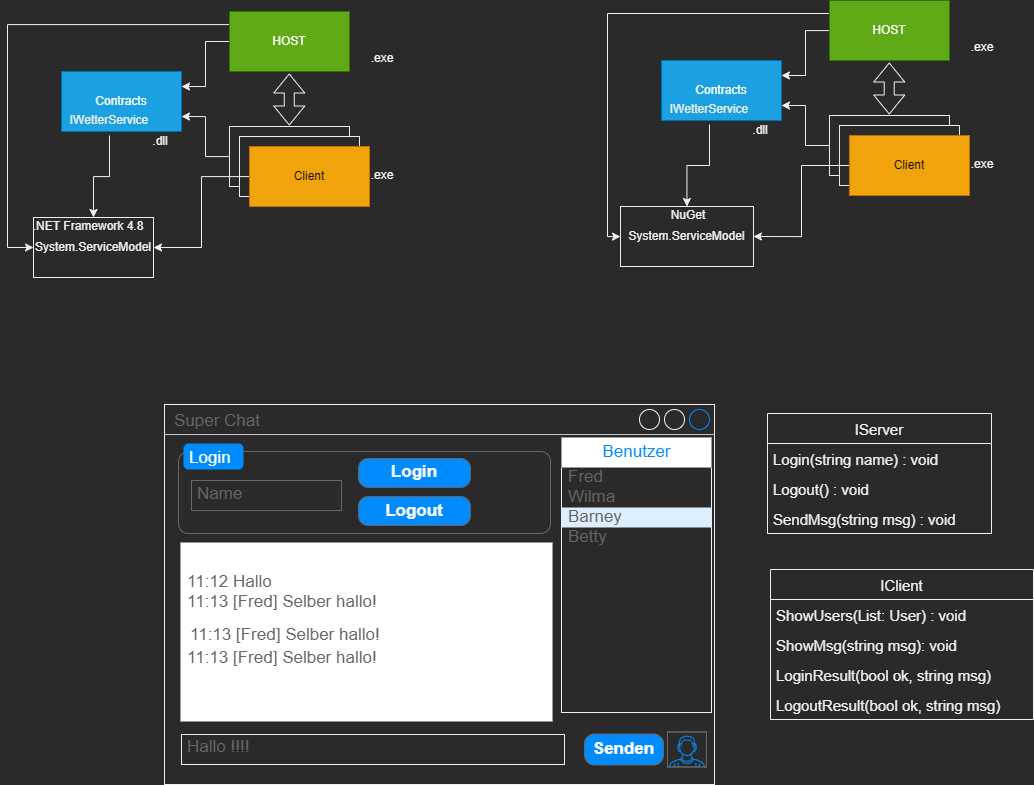

The diagram above was exported from draw.io. Its source (the exported page's mxGraphModel, read from the mxfile embedded in the PNG):
<mxGraphModel dx="1978" dy="1547" grid="0" gridSize="10" guides="1" tooltips="1" connect="1" arrows="1" fold="1" page="0" pageScale="1" pageWidth="827" pageHeight="1169" math="0" shadow="0">
  <root>
    <mxCell id="0" />
    <mxCell id="1" parent="0" />
    <mxCell id="RpbbGTNyUfehw4UpFcvg-12" style="edgeStyle=orthogonalEdgeStyle;rounded=0;orthogonalLoop=1;jettySize=auto;html=1;entryX=1;entryY=0.25;entryDx=0;entryDy=0;" parent="1" source="RpbbGTNyUfehw4UpFcvg-1" target="RpbbGTNyUfehw4UpFcvg-9" edge="1">
      <mxGeometry relative="1" as="geometry" />
    </mxCell>
    <mxCell id="RpbbGTNyUfehw4UpFcvg-19" style="edgeStyle=orthogonalEdgeStyle;rounded=0;orthogonalLoop=1;jettySize=auto;html=1;" parent="1" source="RpbbGTNyUfehw4UpFcvg-1" target="RpbbGTNyUfehw4UpFcvg-15" edge="1">
      <mxGeometry relative="1" as="geometry">
        <Array as="points">
          <mxPoint x="240" y="228" />
          <mxPoint x="240" y="451" />
        </Array>
      </mxGeometry>
    </mxCell>
    <mxCell id="RpbbGTNyUfehw4UpFcvg-1" value="HOST" style="rounded=0;whiteSpace=wrap;html=1;fillColor=#60a917;fontColor=#ffffff;strokeColor=#2D7600;" parent="1" vertex="1">
      <mxGeometry x="462" y="215" width="120" height="60" as="geometry" />
    </mxCell>
    <mxCell id="RpbbGTNyUfehw4UpFcvg-11" style="edgeStyle=orthogonalEdgeStyle;rounded=0;orthogonalLoop=1;jettySize=auto;html=1;entryX=1;entryY=0.75;entryDx=0;entryDy=0;" parent="1" source="RpbbGTNyUfehw4UpFcvg-2" target="RpbbGTNyUfehw4UpFcvg-9" edge="1">
      <mxGeometry relative="1" as="geometry" />
    </mxCell>
    <mxCell id="RpbbGTNyUfehw4UpFcvg-2" value="Client" style="rounded=0;whiteSpace=wrap;html=1;" parent="1" vertex="1">
      <mxGeometry x="462" y="330" width="120" height="60" as="geometry" />
    </mxCell>
    <mxCell id="RpbbGTNyUfehw4UpFcvg-4" value=".exe" style="text;html=1;strokeColor=none;fillColor=none;align=center;verticalAlign=middle;whiteSpace=wrap;rounded=0;" parent="1" vertex="1">
      <mxGeometry x="585" y="364" width="60" height="30" as="geometry" />
    </mxCell>
    <mxCell id="RpbbGTNyUfehw4UpFcvg-5" value=".exe" style="text;html=1;strokeColor=none;fillColor=none;align=center;verticalAlign=middle;whiteSpace=wrap;rounded=0;" parent="1" vertex="1">
      <mxGeometry x="585" y="247" width="60" height="30" as="geometry" />
    </mxCell>
    <mxCell id="RpbbGTNyUfehw4UpFcvg-6" value="" style="shape=flexArrow;endArrow=classic;startArrow=classic;html=1;rounded=0;" parent="1" edge="1">
      <mxGeometry width="100" height="100" relative="1" as="geometry">
        <mxPoint x="521.76" y="329" as="sourcePoint" />
        <mxPoint x="521.76" y="277" as="targetPoint" />
      </mxGeometry>
    </mxCell>
    <mxCell id="RpbbGTNyUfehw4UpFcvg-9" value="Contracts" style="rounded=0;whiteSpace=wrap;html=1;fillColor=#1ba1e2;fontColor=#ffffff;strokeColor=#006EAF;" parent="1" vertex="1">
      <mxGeometry x="294" y="275" width="120" height="60" as="geometry" />
    </mxCell>
    <mxCell id="RpbbGTNyUfehw4UpFcvg-10" value=".dll" style="text;html=1;strokeColor=none;fillColor=none;align=center;verticalAlign=middle;whiteSpace=wrap;rounded=0;" parent="1" vertex="1">
      <mxGeometry x="363" y="330" width="60" height="30" as="geometry" />
    </mxCell>
    <mxCell id="RpbbGTNyUfehw4UpFcvg-17" style="edgeStyle=orthogonalEdgeStyle;rounded=0;orthogonalLoop=1;jettySize=auto;html=1;" parent="1" source="RpbbGTNyUfehw4UpFcvg-7" target="RpbbGTNyUfehw4UpFcvg-15" edge="1">
      <mxGeometry relative="1" as="geometry" />
    </mxCell>
    <mxCell id="RpbbGTNyUfehw4UpFcvg-7" value="IWetterService" style="text;html=1;strokeColor=none;fillColor=none;align=center;verticalAlign=middle;whiteSpace=wrap;rounded=0;" parent="1" vertex="1">
      <mxGeometry x="312" y="309" width="60" height="30" as="geometry" />
    </mxCell>
    <mxCell id="RpbbGTNyUfehw4UpFcvg-13" value="Client" style="rounded=0;whiteSpace=wrap;html=1;" parent="1" vertex="1">
      <mxGeometry x="472" y="340" width="120" height="60" as="geometry" />
    </mxCell>
    <mxCell id="RpbbGTNyUfehw4UpFcvg-18" style="edgeStyle=orthogonalEdgeStyle;rounded=0;orthogonalLoop=1;jettySize=auto;html=1;entryX=1;entryY=0.5;entryDx=0;entryDy=0;" parent="1" source="RpbbGTNyUfehw4UpFcvg-14" target="RpbbGTNyUfehw4UpFcvg-15" edge="1">
      <mxGeometry relative="1" as="geometry" />
    </mxCell>
    <mxCell id="RpbbGTNyUfehw4UpFcvg-14" value="Client" style="rounded=0;whiteSpace=wrap;html=1;fillColor=#f0a30a;fontColor=#000000;strokeColor=#BD7000;" parent="1" vertex="1">
      <mxGeometry x="482" y="350" width="120" height="60" as="geometry" />
    </mxCell>
    <mxCell id="RpbbGTNyUfehw4UpFcvg-15" value="System.ServiceModel" style="rounded=0;whiteSpace=wrap;html=1;" parent="1" vertex="1">
      <mxGeometry x="266" y="421" width="120" height="60" as="geometry" />
    </mxCell>
    <mxCell id="RpbbGTNyUfehw4UpFcvg-16" value=".NET Framework 4.8" style="text;html=1;strokeColor=none;fillColor=none;align=center;verticalAlign=middle;whiteSpace=wrap;rounded=0;" parent="1" vertex="1">
      <mxGeometry x="256" y="415" width="130" height="30" as="geometry" />
    </mxCell>
    <mxCell id="RpbbGTNyUfehw4UpFcvg-20" style="edgeStyle=orthogonalEdgeStyle;rounded=0;orthogonalLoop=1;jettySize=auto;html=1;entryX=1;entryY=0.25;entryDx=0;entryDy=0;" parent="1" source="RpbbGTNyUfehw4UpFcvg-22" target="RpbbGTNyUfehw4UpFcvg-28" edge="1">
      <mxGeometry relative="1" as="geometry" />
    </mxCell>
    <mxCell id="RpbbGTNyUfehw4UpFcvg-21" style="edgeStyle=orthogonalEdgeStyle;rounded=0;orthogonalLoop=1;jettySize=auto;html=1;" parent="1" source="RpbbGTNyUfehw4UpFcvg-22" target="RpbbGTNyUfehw4UpFcvg-35" edge="1">
      <mxGeometry relative="1" as="geometry">
        <Array as="points">
          <mxPoint x="839.97" y="217" />
          <mxPoint x="839.97" y="440" />
        </Array>
      </mxGeometry>
    </mxCell>
    <mxCell id="RpbbGTNyUfehw4UpFcvg-22" value="HOST" style="rounded=0;whiteSpace=wrap;html=1;fillColor=#60a917;fontColor=#ffffff;strokeColor=#2D7600;" parent="1" vertex="1">
      <mxGeometry x="1061.97" y="204" width="120" height="60" as="geometry" />
    </mxCell>
    <mxCell id="RpbbGTNyUfehw4UpFcvg-23" style="edgeStyle=orthogonalEdgeStyle;rounded=0;orthogonalLoop=1;jettySize=auto;html=1;entryX=1;entryY=0.75;entryDx=0;entryDy=0;" parent="1" source="RpbbGTNyUfehw4UpFcvg-24" target="RpbbGTNyUfehw4UpFcvg-28" edge="1">
      <mxGeometry relative="1" as="geometry" />
    </mxCell>
    <mxCell id="RpbbGTNyUfehw4UpFcvg-24" value="Client" style="rounded=0;whiteSpace=wrap;html=1;" parent="1" vertex="1">
      <mxGeometry x="1061.97" y="319" width="120" height="60" as="geometry" />
    </mxCell>
    <mxCell id="RpbbGTNyUfehw4UpFcvg-25" value=".exe" style="text;html=1;strokeColor=none;fillColor=none;align=center;verticalAlign=middle;whiteSpace=wrap;rounded=0;" parent="1" vertex="1">
      <mxGeometry x="1184.97" y="353" width="60" height="30" as="geometry" />
    </mxCell>
    <mxCell id="RpbbGTNyUfehw4UpFcvg-26" value=".exe" style="text;html=1;strokeColor=none;fillColor=none;align=center;verticalAlign=middle;whiteSpace=wrap;rounded=0;" parent="1" vertex="1">
      <mxGeometry x="1184.97" y="236" width="60" height="30" as="geometry" />
    </mxCell>
    <mxCell id="RpbbGTNyUfehw4UpFcvg-27" value="" style="shape=flexArrow;endArrow=classic;startArrow=classic;html=1;rounded=0;" parent="1" edge="1">
      <mxGeometry width="100" height="100" relative="1" as="geometry">
        <mxPoint x="1121.73" y="318" as="sourcePoint" />
        <mxPoint x="1121.73" y="266" as="targetPoint" />
      </mxGeometry>
    </mxCell>
    <mxCell id="RpbbGTNyUfehw4UpFcvg-28" value="Contracts" style="rounded=0;whiteSpace=wrap;html=1;fillColor=#1ba1e2;fontColor=#ffffff;strokeColor=#006EAF;" parent="1" vertex="1">
      <mxGeometry x="893.97" y="264" width="120" height="60" as="geometry" />
    </mxCell>
    <mxCell id="RpbbGTNyUfehw4UpFcvg-29" value=".dll" style="text;html=1;strokeColor=none;fillColor=none;align=center;verticalAlign=middle;whiteSpace=wrap;rounded=0;" parent="1" vertex="1">
      <mxGeometry x="962.97" y="319" width="60" height="30" as="geometry" />
    </mxCell>
    <mxCell id="RpbbGTNyUfehw4UpFcvg-30" style="edgeStyle=orthogonalEdgeStyle;rounded=0;orthogonalLoop=1;jettySize=auto;html=1;" parent="1" source="RpbbGTNyUfehw4UpFcvg-31" target="RpbbGTNyUfehw4UpFcvg-35" edge="1">
      <mxGeometry relative="1" as="geometry" />
    </mxCell>
    <mxCell id="RpbbGTNyUfehw4UpFcvg-31" value="IWetterService" style="text;html=1;strokeColor=none;fillColor=none;align=center;verticalAlign=middle;whiteSpace=wrap;rounded=0;" parent="1" vertex="1">
      <mxGeometry x="911.97" y="298" width="60" height="30" as="geometry" />
    </mxCell>
    <mxCell id="RpbbGTNyUfehw4UpFcvg-32" value="Client" style="rounded=0;whiteSpace=wrap;html=1;" parent="1" vertex="1">
      <mxGeometry x="1071.97" y="329" width="120" height="60" as="geometry" />
    </mxCell>
    <mxCell id="RpbbGTNyUfehw4UpFcvg-33" style="edgeStyle=orthogonalEdgeStyle;rounded=0;orthogonalLoop=1;jettySize=auto;html=1;entryX=1;entryY=0.5;entryDx=0;entryDy=0;" parent="1" source="RpbbGTNyUfehw4UpFcvg-34" target="RpbbGTNyUfehw4UpFcvg-35" edge="1">
      <mxGeometry relative="1" as="geometry" />
    </mxCell>
    <mxCell id="RpbbGTNyUfehw4UpFcvg-34" value="Client" style="rounded=0;whiteSpace=wrap;html=1;fillColor=#f0a30a;fontColor=#000000;strokeColor=#BD7000;" parent="1" vertex="1">
      <mxGeometry x="1081.97" y="339" width="120" height="60" as="geometry" />
    </mxCell>
    <mxCell id="RpbbGTNyUfehw4UpFcvg-35" value="System.ServiceModel" style="rounded=0;whiteSpace=wrap;html=1;" parent="1" vertex="1">
      <mxGeometry x="853" y="410" width="132.97" height="60" as="geometry" />
    </mxCell>
    <mxCell id="RpbbGTNyUfehw4UpFcvg-36" value="NuGet" style="text;html=1;strokeColor=none;fillColor=none;align=center;verticalAlign=middle;whiteSpace=wrap;rounded=0;" parent="1" vertex="1">
      <mxGeometry x="855.97" y="404" width="130" height="30" as="geometry" />
    </mxCell>
    <mxCell id="RpbbGTNyUfehw4UpFcvg-37" value="Client" style="rounded=0;whiteSpace=wrap;html=1;fillColor=#f0a30a;fontColor=#000000;strokeColor=#BD7000;" parent="1" vertex="1">
      <mxGeometry x="1081.97" y="339" width="120" height="60" as="geometry" />
    </mxCell>
    <mxCell id="0sDjrpqZ6QzpruZBnjGf-4" value="Super Chat" style="strokeWidth=1;shadow=0;dashed=0;align=center;html=1;shape=mxgraph.mockup.containers.window;align=left;verticalAlign=top;spacingLeft=8;strokeColor2=#008cff;strokeColor3=#c4c4c4;fontColor=#666666;mainText=;fontSize=17;labelBackgroundColor=none;" parent="1" vertex="1">
      <mxGeometry x="397" y="608" width="550" height="380" as="geometry" />
    </mxCell>
    <mxCell id="0sDjrpqZ6QzpruZBnjGf-5" value="" style="strokeWidth=1;shadow=0;dashed=0;align=center;html=1;shape=mxgraph.mockup.forms.rrect;rSize=0;" parent="1" vertex="1">
      <mxGeometry x="794" y="641" width="150" height="275" as="geometry" />
    </mxCell>
    <mxCell id="0sDjrpqZ6QzpruZBnjGf-6" value="Benutzer" style="strokeWidth=1;shadow=0;dashed=0;align=center;html=1;shape=mxgraph.mockup.forms.rrect;rSize=0;strokeColor=#999999;fontColor=#008cff;fontSize=17;fillColor=#ffffff;resizeWidth=1;" parent="0sDjrpqZ6QzpruZBnjGf-5" vertex="1">
      <mxGeometry width="150" height="30" relative="1" as="geometry" />
    </mxCell>
    <mxCell id="0sDjrpqZ6QzpruZBnjGf-7" value="Fred" style="strokeWidth=1;shadow=0;dashed=0;align=center;html=1;shape=mxgraph.mockup.forms.anchor;fontSize=17;fontColor=#666666;align=left;spacingLeft=5;resizeWidth=1;" parent="0sDjrpqZ6QzpruZBnjGf-5" vertex="1">
      <mxGeometry width="150" height="20" relative="1" as="geometry">
        <mxPoint y="30" as="offset" />
      </mxGeometry>
    </mxCell>
    <mxCell id="0sDjrpqZ6QzpruZBnjGf-8" value="Wilma" style="strokeWidth=1;shadow=0;dashed=0;align=center;html=1;shape=mxgraph.mockup.forms.anchor;fontSize=17;fontColor=#666666;align=left;spacingLeft=5;resizeWidth=1;" parent="0sDjrpqZ6QzpruZBnjGf-5" vertex="1">
      <mxGeometry width="150" height="20" relative="1" as="geometry">
        <mxPoint y="50" as="offset" />
      </mxGeometry>
    </mxCell>
    <mxCell id="0sDjrpqZ6QzpruZBnjGf-9" value="Barney" style="strokeWidth=1;shadow=0;dashed=0;align=center;html=1;shape=mxgraph.mockup.forms.rrect;rSize=0;fontSize=17;fontColor=#666666;align=left;spacingLeft=5;fillColor=#ddeeff;strokeColor=none;resizeWidth=1;" parent="0sDjrpqZ6QzpruZBnjGf-5" vertex="1">
      <mxGeometry width="150" height="20" relative="1" as="geometry">
        <mxPoint y="70" as="offset" />
      </mxGeometry>
    </mxCell>
    <mxCell id="0sDjrpqZ6QzpruZBnjGf-10" value="Betty" style="strokeWidth=1;shadow=0;dashed=0;align=center;html=1;shape=mxgraph.mockup.forms.anchor;fontSize=17;fontColor=#666666;align=left;spacingLeft=5;resizeWidth=1;" parent="0sDjrpqZ6QzpruZBnjGf-5" vertex="1">
      <mxGeometry width="150" height="20" relative="1" as="geometry">
        <mxPoint y="90" as="offset" />
      </mxGeometry>
    </mxCell>
    <mxCell id="0sDjrpqZ6QzpruZBnjGf-11" value="Hallo !!!!" style="strokeWidth=1;shadow=0;dashed=0;align=center;html=1;shape=mxgraph.mockup.text.textBox;fontColor=#666666;align=left;fontSize=17;spacingLeft=4;spacingTop=-3;strokeColor=#F0F0F0;mainText=" parent="1" vertex="1">
      <mxGeometry x="414" y="938" width="383" height="30" as="geometry" />
    </mxCell>
    <mxCell id="0sDjrpqZ6QzpruZBnjGf-12" value="Senden" style="strokeWidth=1;shadow=0;dashed=0;align=center;html=1;shape=mxgraph.mockup.buttons.button;strokeColor=#666666;fontColor=#ffffff;mainText=;buttonStyle=round;fontSize=17;fontStyle=1;fillColor=#008cff;whiteSpace=wrap;" parent="1" vertex="1">
      <mxGeometry x="817" y="937.5" width="79" height="31" as="geometry" />
    </mxCell>
    <mxCell id="0sDjrpqZ6QzpruZBnjGf-13" value="" style="verticalLabelPosition=bottom;shadow=0;dashed=0;align=center;html=1;verticalAlign=top;strokeWidth=1;shape=mxgraph.mockup.containers.userMale;strokeColor=#666666;strokeColor2=#008cff;" parent="1" vertex="1">
      <mxGeometry x="899.98" y="935.5" width="39" height="35" as="geometry" />
    </mxCell>
    <mxCell id="0sDjrpqZ6QzpruZBnjGf-14" value="" style="strokeWidth=1;shadow=0;dashed=0;align=center;html=1;shape=mxgraph.mockup.forms.rrect;rSize=0;strokeColor=#999999;fillColor=#ffffff;" parent="1" vertex="1">
      <mxGeometry x="413" y="746" width="372" height="179" as="geometry" />
    </mxCell>
    <mxCell id="0sDjrpqZ6QzpruZBnjGf-16" value="11:12 Hallo" style="strokeWidth=1;shadow=0;dashed=0;align=center;html=1;shape=mxgraph.mockup.forms.anchor;fontSize=17;fontColor=#666666;align=left;spacingLeft=5;resizeWidth=1;" parent="0sDjrpqZ6QzpruZBnjGf-14" vertex="1">
      <mxGeometry width="372" height="20" relative="1" as="geometry">
        <mxPoint y="30" as="offset" />
      </mxGeometry>
    </mxCell>
    <mxCell id="0sDjrpqZ6QzpruZBnjGf-17" value="11:13 [Fred] Selber hallo!" style="strokeWidth=1;shadow=0;dashed=0;align=center;html=1;shape=mxgraph.mockup.forms.anchor;fontSize=17;fontColor=#666666;align=left;spacingLeft=5;resizeWidth=1;" parent="0sDjrpqZ6QzpruZBnjGf-14" vertex="1">
      <mxGeometry width="372" height="20" relative="1" as="geometry">
        <mxPoint y="50" as="offset" />
      </mxGeometry>
    </mxCell>
    <mxCell id="0sDjrpqZ6QzpruZBnjGf-22" value="11:13 [Fred] Selber hallo!" style="strokeWidth=1;shadow=0;dashed=0;align=center;html=1;shape=mxgraph.mockup.forms.anchor;fontSize=17;fontColor=#666666;align=left;spacingLeft=5;resizeWidth=1;" parent="0sDjrpqZ6QzpruZBnjGf-14" vertex="1">
      <mxGeometry y="108.99937728937728" width="372" height="13.113553113553111" as="geometry" />
    </mxCell>
    <mxCell id="0sDjrpqZ6QzpruZBnjGf-21" value="11:13 [Fred] Selber hallo!" style="strokeWidth=1;shadow=0;dashed=0;align=center;html=1;shape=mxgraph.mockup.forms.anchor;fontSize=17;fontColor=#666666;align=left;spacingLeft=5;resizeWidth=1;" parent="0sDjrpqZ6QzpruZBnjGf-14" vertex="1">
      <mxGeometry x="3" y="86.87610970619339" width="372" height="13.113553113553111" as="geometry" />
    </mxCell>
    <mxCell id="0sDjrpqZ6QzpruZBnjGf-23" value="" style="shape=mxgraph.mockup.containers.marginRect;rectMarginTop=10;strokeColor=#666666;strokeWidth=1;dashed=0;rounded=1;arcSize=5;recursiveResize=0;" parent="1" vertex="1">
      <mxGeometry x="411" y="645" width="372" height="92" as="geometry" />
    </mxCell>
    <mxCell id="0sDjrpqZ6QzpruZBnjGf-24" value="Login" style="shape=rect;strokeColor=none;fillColor=#008cff;strokeWidth=1;dashed=0;rounded=1;arcSize=20;fontColor=#ffffff;fontSize=17;spacing=2;spacingTop=-2;align=left;autosize=1;spacingLeft=4;resizeWidth=0;resizeHeight=0;perimeter=none;" parent="0sDjrpqZ6QzpruZBnjGf-23" vertex="1">
      <mxGeometry x="5" y="2" width="60" height="26" as="geometry" />
    </mxCell>
    <mxCell id="0sDjrpqZ6QzpruZBnjGf-25" value="Name" style="strokeWidth=1;shadow=0;dashed=0;align=center;html=1;shape=mxgraph.mockup.text.textBox;fontColor=#666666;align=left;fontSize=17;spacingLeft=4;spacingTop=-3;strokeColor=#666666;mainText=" parent="0sDjrpqZ6QzpruZBnjGf-23" vertex="1">
      <mxGeometry x="13" y="39" width="150" height="30" as="geometry" />
    </mxCell>
    <mxCell id="0sDjrpqZ6QzpruZBnjGf-26" value="Login" style="strokeWidth=1;shadow=0;dashed=0;align=center;html=1;shape=mxgraph.mockup.buttons.button;strokeColor=#666666;fontColor=#ffffff;mainText=;buttonStyle=round;fontSize=17;fontStyle=1;fillColor=#008cff;whiteSpace=wrap;" parent="0sDjrpqZ6QzpruZBnjGf-23" vertex="1">
      <mxGeometry x="180" y="17" width="112" height="29" as="geometry" />
    </mxCell>
    <mxCell id="0sDjrpqZ6QzpruZBnjGf-27" value="Logout" style="strokeWidth=1;shadow=0;dashed=0;align=center;html=1;shape=mxgraph.mockup.buttons.button;strokeColor=#666666;fontColor=#ffffff;mainText=;buttonStyle=round;fontSize=17;fontStyle=1;fillColor=#008cff;whiteSpace=wrap;" parent="0sDjrpqZ6QzpruZBnjGf-23" vertex="1">
      <mxGeometry x="180" y="55" width="112" height="29" as="geometry" />
    </mxCell>
    <mxCell id="0sDjrpqZ6QzpruZBnjGf-29" value="IServer" style="swimlane;fontStyle=0;childLayout=stackLayout;horizontal=1;startSize=30;horizontalStack=0;resizeParent=1;resizeParentMax=0;resizeLast=0;collapsible=1;marginBottom=0;strokeColor=#F0F0F0;fontSize=15;" parent="1" vertex="1">
      <mxGeometry x="1000" y="617" width="224" height="120" as="geometry" />
    </mxCell>
    <mxCell id="0sDjrpqZ6QzpruZBnjGf-30" value="Login(string name) : void" style="text;strokeColor=none;fillColor=none;align=left;verticalAlign=middle;spacingLeft=4;spacingRight=4;overflow=hidden;points=[[0,0.5],[1,0.5]];portConstraint=eastwest;rotatable=0;fontSize=15;" parent="0sDjrpqZ6QzpruZBnjGf-29" vertex="1">
      <mxGeometry y="30" width="224" height="30" as="geometry" />
    </mxCell>
    <mxCell id="0sDjrpqZ6QzpruZBnjGf-32" value="Logout() : void" style="text;strokeColor=none;fillColor=none;align=left;verticalAlign=middle;spacingLeft=4;spacingRight=4;overflow=hidden;points=[[0,0.5],[1,0.5]];portConstraint=eastwest;rotatable=0;fontSize=15;" parent="0sDjrpqZ6QzpruZBnjGf-29" vertex="1">
      <mxGeometry y="60" width="224" height="30" as="geometry" />
    </mxCell>
    <mxCell id="0sDjrpqZ6QzpruZBnjGf-31" value="SendMsg(string msg) : void" style="text;strokeColor=none;fillColor=none;align=left;verticalAlign=middle;spacingLeft=4;spacingRight=4;overflow=hidden;points=[[0,0.5],[1,0.5]];portConstraint=eastwest;rotatable=0;fontSize=15;" parent="0sDjrpqZ6QzpruZBnjGf-29" vertex="1">
      <mxGeometry y="90" width="224" height="30" as="geometry" />
    </mxCell>
    <mxCell id="0sDjrpqZ6QzpruZBnjGf-33" value="IClient" style="swimlane;fontStyle=0;childLayout=stackLayout;horizontal=1;startSize=30;horizontalStack=0;resizeParent=1;resizeParentMax=0;resizeLast=0;collapsible=1;marginBottom=0;strokeColor=#F0F0F0;fontSize=15;" parent="1" vertex="1">
      <mxGeometry x="1003" y="773" width="263" height="150" as="geometry" />
    </mxCell>
    <mxCell id="0sDjrpqZ6QzpruZBnjGf-34" value="ShowUsers(List: User) : void " style="text;strokeColor=none;fillColor=none;align=left;verticalAlign=middle;spacingLeft=4;spacingRight=4;overflow=hidden;points=[[0,0.5],[1,0.5]];portConstraint=eastwest;rotatable=0;fontSize=15;" parent="0sDjrpqZ6QzpruZBnjGf-33" vertex="1">
      <mxGeometry y="30" width="263" height="30" as="geometry" />
    </mxCell>
    <mxCell id="0sDjrpqZ6QzpruZBnjGf-35" value="ShowMsg(string msg): void" style="text;strokeColor=none;fillColor=none;align=left;verticalAlign=middle;spacingLeft=4;spacingRight=4;overflow=hidden;points=[[0,0.5],[1,0.5]];portConstraint=eastwest;rotatable=0;fontSize=15;" parent="0sDjrpqZ6QzpruZBnjGf-33" vertex="1">
      <mxGeometry y="60" width="263" height="30" as="geometry" />
    </mxCell>
    <mxCell id="0sDjrpqZ6QzpruZBnjGf-36" value="LoginResult(bool ok, string msg)" style="text;strokeColor=none;fillColor=none;align=left;verticalAlign=middle;spacingLeft=4;spacingRight=4;overflow=hidden;points=[[0,0.5],[1,0.5]];portConstraint=eastwest;rotatable=0;fontSize=15;" parent="0sDjrpqZ6QzpruZBnjGf-33" vertex="1">
      <mxGeometry y="90" width="263" height="30" as="geometry" />
    </mxCell>
    <mxCell id="0sDjrpqZ6QzpruZBnjGf-38" value="LogoutResult(bool ok, string msg)" style="text;strokeColor=none;fillColor=none;align=left;verticalAlign=middle;spacingLeft=4;spacingRight=4;overflow=hidden;points=[[0,0.5],[1,0.5]];portConstraint=eastwest;rotatable=0;fontSize=15;" parent="0sDjrpqZ6QzpruZBnjGf-33" vertex="1">
      <mxGeometry y="120" width="263" height="30" as="geometry" />
    </mxCell>
  </root>
</mxGraphModel>